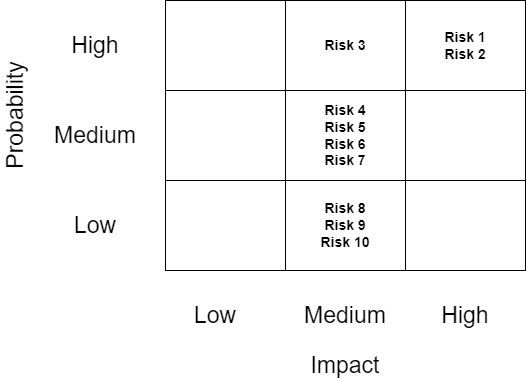

The diagram above was exported from draw.io. Its source (the exported page's mxGraphModel, read from the mxfile embedded in the PNG):
<mxGraphModel dx="1038" dy="641" grid="1" gridSize="10" guides="1" tooltips="1" connect="1" arrows="1" fold="1" page="1" pageScale="1" pageWidth="1169" pageHeight="827" math="0" shadow="0">
  <root>
    <mxCell id="0" />
    <mxCell id="1" parent="0" />
    <mxCell id="sgoAqidI7kYpIDQ2mwse-27" value="" style="rounded=0;whiteSpace=wrap;html=1;" vertex="1" parent="1">
      <mxGeometry x="320" y="150" width="120" height="90" as="geometry" />
    </mxCell>
    <mxCell id="sgoAqidI7kYpIDQ2mwse-28" value="&lt;font style=&quot;font-size: 14px&quot;&gt;&lt;b&gt;Risk 3&lt;/b&gt;&lt;/font&gt;" style="rounded=0;whiteSpace=wrap;html=1;" vertex="1" parent="1">
      <mxGeometry x="440" y="150" width="120" height="90" as="geometry" />
    </mxCell>
    <mxCell id="sgoAqidI7kYpIDQ2mwse-29" value="&lt;b style=&quot;font-size: 14px&quot;&gt;Risk 1&lt;br&gt;Risk 2&lt;/b&gt;" style="rounded=0;whiteSpace=wrap;html=1;" vertex="1" parent="1">
      <mxGeometry x="560" y="150" width="120" height="90" as="geometry" />
    </mxCell>
    <mxCell id="sgoAqidI7kYpIDQ2mwse-30" value="" style="rounded=0;whiteSpace=wrap;html=1;" vertex="1" parent="1">
      <mxGeometry x="320" y="240" width="120" height="90" as="geometry" />
    </mxCell>
    <mxCell id="sgoAqidI7kYpIDQ2mwse-31" value="&lt;b style=&quot;font-size: 14px&quot;&gt;Risk 4&lt;br&gt;Risk 5&lt;br&gt;Risk 6&lt;br&gt;Risk 7&lt;/b&gt;" style="rounded=0;whiteSpace=wrap;html=1;" vertex="1" parent="1">
      <mxGeometry x="440" y="240" width="120" height="90" as="geometry" />
    </mxCell>
    <mxCell id="sgoAqidI7kYpIDQ2mwse-32" value="" style="rounded=0;whiteSpace=wrap;html=1;" vertex="1" parent="1">
      <mxGeometry x="560" y="240" width="120" height="90" as="geometry" />
    </mxCell>
    <mxCell id="sgoAqidI7kYpIDQ2mwse-33" value="" style="rounded=0;whiteSpace=wrap;html=1;" vertex="1" parent="1">
      <mxGeometry x="320" y="330" width="120" height="90" as="geometry" />
    </mxCell>
    <mxCell id="sgoAqidI7kYpIDQ2mwse-34" value="&lt;font style=&quot;font-size: 14px&quot;&gt;&lt;b&gt;Risk 8&lt;br&gt;Risk 9&lt;br&gt;Risk 10&lt;/b&gt;&lt;/font&gt;" style="rounded=0;whiteSpace=wrap;html=1;" vertex="1" parent="1">
      <mxGeometry x="440" y="330" width="120" height="90" as="geometry" />
    </mxCell>
    <mxCell id="sgoAqidI7kYpIDQ2mwse-35" value="" style="rounded=0;whiteSpace=wrap;html=1;" vertex="1" parent="1">
      <mxGeometry x="560" y="330" width="120" height="90" as="geometry" />
    </mxCell>
    <mxCell id="sgoAqidI7kYpIDQ2mwse-42" value="" style="group" vertex="1" connectable="0" parent="1">
      <mxGeometry x="340" y="450" width="310" height="30" as="geometry" />
    </mxCell>
    <mxCell id="sgoAqidI7kYpIDQ2mwse-39" value="&lt;font style=&quot;font-size: 23px&quot;&gt;Low&lt;/font&gt;" style="text;html=1;strokeColor=none;fillColor=none;align=center;verticalAlign=middle;whiteSpace=wrap;rounded=0;" vertex="1" parent="sgoAqidI7kYpIDQ2mwse-42">
      <mxGeometry width="60" height="30" as="geometry" />
    </mxCell>
    <mxCell id="sgoAqidI7kYpIDQ2mwse-40" value="&lt;font style=&quot;font-size: 23px&quot;&gt;Medium&lt;/font&gt;" style="text;html=1;strokeColor=none;fillColor=none;align=center;verticalAlign=middle;whiteSpace=wrap;rounded=0;" vertex="1" parent="sgoAqidI7kYpIDQ2mwse-42">
      <mxGeometry x="130" width="60" height="30" as="geometry" />
    </mxCell>
    <mxCell id="sgoAqidI7kYpIDQ2mwse-41" value="&lt;font style=&quot;font-size: 23px&quot;&gt;High&lt;/font&gt;" style="text;html=1;strokeColor=none;fillColor=none;align=center;verticalAlign=middle;whiteSpace=wrap;rounded=0;" vertex="1" parent="sgoAqidI7kYpIDQ2mwse-42">
      <mxGeometry x="250" width="60" height="30" as="geometry" />
    </mxCell>
    <mxCell id="sgoAqidI7kYpIDQ2mwse-43" value="" style="group" vertex="1" connectable="0" parent="1">
      <mxGeometry x="220" y="180" width="60" height="210" as="geometry" />
    </mxCell>
    <mxCell id="sgoAqidI7kYpIDQ2mwse-36" value="&lt;font style=&quot;font-size: 23px&quot;&gt;High&lt;/font&gt;" style="text;html=1;strokeColor=none;fillColor=none;align=center;verticalAlign=middle;whiteSpace=wrap;rounded=0;" vertex="1" parent="sgoAqidI7kYpIDQ2mwse-43">
      <mxGeometry width="60" height="30" as="geometry" />
    </mxCell>
    <mxCell id="sgoAqidI7kYpIDQ2mwse-37" value="&lt;font style=&quot;font-size: 23px&quot;&gt;Medium&lt;/font&gt;" style="text;html=1;strokeColor=none;fillColor=none;align=center;verticalAlign=middle;whiteSpace=wrap;rounded=0;" vertex="1" parent="sgoAqidI7kYpIDQ2mwse-43">
      <mxGeometry y="90" width="60" height="30" as="geometry" />
    </mxCell>
    <mxCell id="sgoAqidI7kYpIDQ2mwse-38" value="&lt;font style=&quot;font-size: 23px&quot;&gt;Low&lt;/font&gt;" style="text;html=1;strokeColor=none;fillColor=none;align=center;verticalAlign=middle;whiteSpace=wrap;rounded=0;" vertex="1" parent="sgoAqidI7kYpIDQ2mwse-43">
      <mxGeometry y="180" width="60" height="30" as="geometry" />
    </mxCell>
    <mxCell id="sgoAqidI7kYpIDQ2mwse-44" value="Probability" style="text;html=1;strokeColor=none;fillColor=none;align=center;verticalAlign=middle;whiteSpace=wrap;rounded=0;fontSize=23;rotation=-90;" vertex="1" parent="1">
      <mxGeometry x="140" y="250" width="60" height="30" as="geometry" />
    </mxCell>
    <mxCell id="sgoAqidI7kYpIDQ2mwse-45" value="Impact" style="text;html=1;strokeColor=none;fillColor=none;align=center;verticalAlign=middle;whiteSpace=wrap;rounded=0;fontSize=23;rotation=0;" vertex="1" parent="1">
      <mxGeometry x="470" y="500" width="60" height="30" as="geometry" />
    </mxCell>
  </root>
</mxGraphModel>